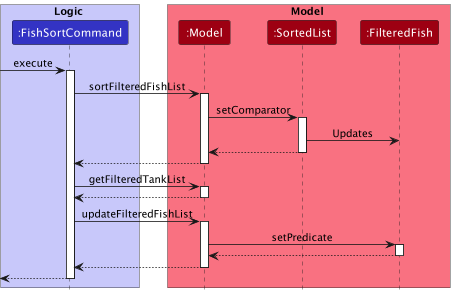

The diagram above was rendered by PlantUML. Its source (embedded in the PNG):
@startuml
!include style.puml


box Logic LOGIC_COLOR_T1
participant ":FishSortCommand" as FishSortCommand LOGIC_COLOR
end box

box Model MODEL_COLOR_T1
participant ":Model" as Model MODEL_COLOR
participant ":SortedList" as SortedList MODEL_COLOR
participant ":FilteredFish" as FilteredFish MODEL_COLOR
end box

[-> FishSortCommand : execute
activate FishSortCommand

FishSortCommand -> Model : sortFilteredFishList
activate Model

Model -> SortedList : setComparator
activate SortedList

SortedList -> FilteredFish : Updates

SortedList --> Model
deactivate SortedList

Model --> FishSortCommand
deactivate Model

FishSortCommand -> Model : getFilteredTankList
activate Model

Model --> FishSortCommand
deactivate Model

FishSortCommand -> Model : updateFilteredFishList
activate Model

Model -> FilteredFish : setPredicate
activate FilteredFish

FilteredFish --> Model
deactivate FilteredFish

Model --> FishSortCommand
deactivate Model

[<--FishSortCommand
deactivate FishSortCommand
@enduml